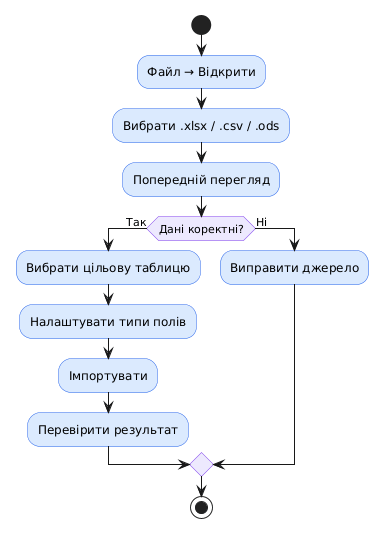

The diagram above was rendered by PlantUML. Its source (embedded in the PNG):
@startuml
skinparam activity {
  BackgroundColor #DBEAFE
  BorderColor #2563EB
  DiamondBackgroundColor #EDE9FE
  DiamondBorderColor #7C3AED
}
start
:Файл → Відкрити;
:Вибрати .xlsx / .csv / .ods;
:Попередній перегляд;
if (Дані коректні?) then (Так)
  :Вибрати цільову таблицю;
  :Налаштувати типи полів;
  :Імпортувати;
  :Перевірити результат;
else (Ні)
  :Виправити джерело;
endif
stop
@enduml